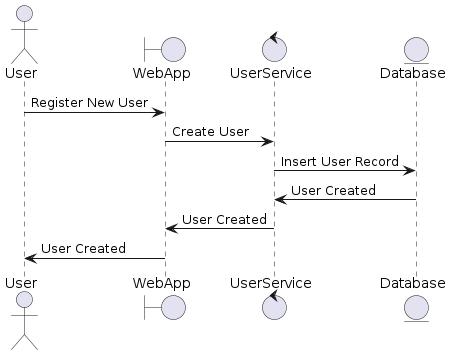

The diagram above was rendered by PlantUML. Its source (embedded in the PNG):
@startuml
actor User
boundary WebApp as WA
control UserService as US
entity Database as DB

User -> WA : Register New User
WA -> US : Create User
US -> DB : Insert User Record
DB -> US : User Created
US -> WA : User Created
WA -> User : User Created
@enduml